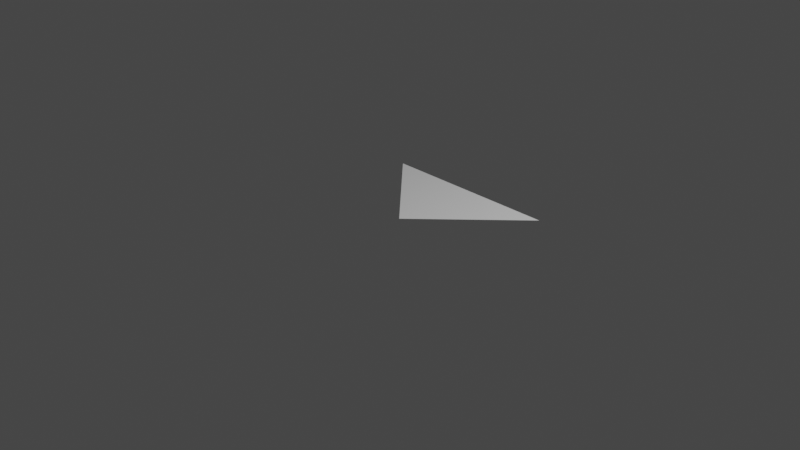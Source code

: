 # Source: triangle_step1.blend  (saved by Blender 3.2.14; exported with 4.5.12 LTS)
import bpy
from mathutils import Matrix  # noqa: F401  (used for matrix-valued properties, if any)

bpy.ops.wm.read_factory_settings(use_empty=True)
scene = bpy.context.scene
scene.name = 'Scene'

# ---- collections
col_collection = bpy.data.collections.new('Collection'); scene.collection.children.link(col_collection)

# ---- world
world_world = bpy.data.worlds.new('World'); scene.world = world_world
world_world.use_nodes = True; world_world.node_tree.nodes.clear()
_N = world_world.node_tree.nodes; _L = world_world.node_tree.links
n0 = _N.new('ShaderNodeOutputWorld'); n0.name = 'World Output'; n0.location = (300, 300)
n1 = _N.new('ShaderNodeBackground'); n1.name = 'Background'; n1.location = (10, 300)
n1.inputs[0].default_value = (0.05088, 0.05088, 0.05088, 1.0)
_L.new(n1.outputs[0], n0.inputs[0])
n0.is_active_output = True
world_world.color = (0.05088, 0.05088, 0.05088)
world_world.use_sun_shadow = False
world_world.sun_shadow_jitter_overblur = 0.0

# ---- cameras
cam_camera = bpy.data.cameras.new('Camera')
cam_camera.clip_end = 100.0
cam_camera.ortho_scale = 7.314

# ---- lights
light_light = bpy.data.lights.new('Light', 'POINT')
light_light.transmission_factor = 0.0
light_light.energy = 1000.0
light_light.shadow_soft_size = 0.1
light_light.shadow_maximum_resolution = 0.006
light_light.use_absolute_resolution = True

# ---- meshes
me_plane_001 = bpy.data.meshes.new('Plane.001')
me_plane_001.from_pydata([(0.0, 0.0, 0.0), (-1.0, 1.0, 0.0), (1.0, 1.0, 0.0), (0.0, 1.0, 0.0)], [], [(0, 1, 3, 2)])
_uv = me_plane_001.uv_layers.new(name='UVMap')
_uv.uv.foreach_set('vector', [0.0, 0.0, 1.0, 0.0, 1.0, 1.0, 0.0, 1.0])
me_plane_001.update()

# ---- objects
ob_light = bpy.data.objects.new('Light', light_light)
ob_camera = bpy.data.objects.new('Camera', cam_camera)
ob_plane = bpy.data.objects.new('Plane', me_plane_001)

# ---- transforms, parenting, visibility, modifiers, constraints
ob_light.location = (4.076, 1.005, 5.904)
ob_light.rotation_euler = (0.6503, 0.05522, 1.866)
ob_light.lock_rotations_4d = False
ob_light.empty_display_type = 'ARROWS'
ob_light.color = (0.0, 0.0, 0.0, 0.0)
ob_light.lineart.crease_threshold = 0.0
ob_camera.location = (7.359, -6.926, 4.958)
ob_camera.rotation_euler = (1.109, 0.0, 0.8149)
ob_camera.lock_rotations_4d = False
ob_camera.empty_display_type = 'ARROWS'
ob_camera.color = (0.0, 0.0, 0.0, 0.0)
ob_camera.display_type = 'WIRE'
ob_camera.lineart.crease_threshold = 0.0
ob_plane.location = (0.0, 0.0, 0.0)

# ---- collection membership
col_collection.objects.link(ob_light)
col_collection.objects.link(ob_camera)
col_collection.objects.link(ob_plane)

# ---- scene / render settings (as saved in the file)
scene.camera = ob_camera
scene.frame_start = 1; scene.frame_end = 250; scene.frame_set(1)
scene.render.engine = 'BLENDER_EEVEE_NEXT'
scene.cycles.sampling_pattern = 'TABULATED_SOBOL'
scene.cycles.use_light_tree = False
scene.view_settings.view_transform = 'Filmic'
bpy.context.view_layer.update()
